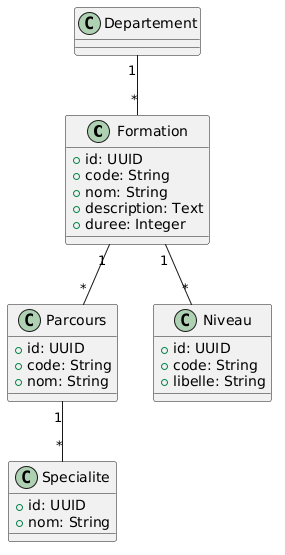

The diagram above was rendered by PlantUML. Its source (embedded in the PNG):
@startuml
class Formation {
    +id: UUID
    +code: String
    +nom: String
    +description: Text
    +duree: Integer
}

class Parcours {
    +id: UUID
    +code: String
    +nom: String
}

class Specialite {
    +id: UUID
    +nom: String
}

class Niveau {
    +id: UUID
    +code: String
    +libelle: String
}

Departement "1" -- "*" Formation

Formation "1" -- "*" Parcours

Parcours "1" -- "*" Specialite

Formation "1" -- "*" Niveau
@enduml